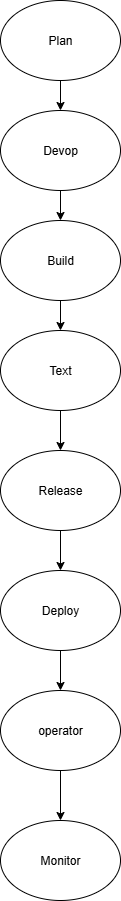

The diagram above was exported from draw.io. Its source (the exported page's mxGraphModel, read from the mxfile embedded in the PNG):
<mxGraphModel dx="786" dy="451" grid="1" gridSize="10" guides="1" tooltips="1" connect="1" arrows="1" fold="1" page="1" pageScale="1" pageWidth="850" pageHeight="1100" math="0" shadow="0">
  <root>
    <mxCell id="0" />
    <mxCell id="1" parent="0" />
    <mxCell id="Z-hMSXgB_9C_chFju-fv-13" value="" style="edgeStyle=orthogonalEdgeStyle;rounded=0;orthogonalLoop=1;jettySize=auto;html=1;" edge="1" parent="1" source="Z-hMSXgB_9C_chFju-fv-1" target="Z-hMSXgB_9C_chFju-fv-2">
      <mxGeometry relative="1" as="geometry" />
    </mxCell>
    <mxCell id="Z-hMSXgB_9C_chFju-fv-1" value="Plan" style="ellipse;whiteSpace=wrap;html=1;" vertex="1" parent="1">
      <mxGeometry x="330" y="10" width="120" height="80" as="geometry" />
    </mxCell>
    <mxCell id="Z-hMSXgB_9C_chFju-fv-14" value="" style="edgeStyle=orthogonalEdgeStyle;rounded=0;orthogonalLoop=1;jettySize=auto;html=1;" edge="1" parent="1" source="Z-hMSXgB_9C_chFju-fv-2" target="Z-hMSXgB_9C_chFju-fv-3">
      <mxGeometry relative="1" as="geometry" />
    </mxCell>
    <mxCell id="Z-hMSXgB_9C_chFju-fv-2" value="Devop" style="ellipse;whiteSpace=wrap;html=1;" vertex="1" parent="1">
      <mxGeometry x="330" y="120" width="120" height="80" as="geometry" />
    </mxCell>
    <mxCell id="Z-hMSXgB_9C_chFju-fv-15" value="" style="edgeStyle=orthogonalEdgeStyle;rounded=0;orthogonalLoop=1;jettySize=auto;html=1;" edge="1" parent="1" source="Z-hMSXgB_9C_chFju-fv-3" target="Z-hMSXgB_9C_chFju-fv-6">
      <mxGeometry relative="1" as="geometry" />
    </mxCell>
    <mxCell id="Z-hMSXgB_9C_chFju-fv-3" value="Build" style="ellipse;whiteSpace=wrap;html=1;" vertex="1" parent="1">
      <mxGeometry x="330" y="230" width="120" height="80" as="geometry" />
    </mxCell>
    <mxCell id="Z-hMSXgB_9C_chFju-fv-18" value="" style="edgeStyle=orthogonalEdgeStyle;rounded=0;orthogonalLoop=1;jettySize=auto;html=1;" edge="1" parent="1" source="Z-hMSXgB_9C_chFju-fv-4" target="Z-hMSXgB_9C_chFju-fv-8">
      <mxGeometry relative="1" as="geometry" />
    </mxCell>
    <mxCell id="Z-hMSXgB_9C_chFju-fv-4" value="Deploy" style="ellipse;whiteSpace=wrap;html=1;" vertex="1" parent="1">
      <mxGeometry x="330" y="580" width="120" height="80" as="geometry" />
    </mxCell>
    <mxCell id="Z-hMSXgB_9C_chFju-fv-16" value="" style="edgeStyle=orthogonalEdgeStyle;rounded=0;orthogonalLoop=1;jettySize=auto;html=1;" edge="1" parent="1" source="Z-hMSXgB_9C_chFju-fv-5" target="Z-hMSXgB_9C_chFju-fv-4">
      <mxGeometry relative="1" as="geometry" />
    </mxCell>
    <mxCell id="Z-hMSXgB_9C_chFju-fv-5" value="Release" style="ellipse;whiteSpace=wrap;html=1;" vertex="1" parent="1">
      <mxGeometry x="330" y="460" width="120" height="80" as="geometry" />
    </mxCell>
    <mxCell id="Z-hMSXgB_9C_chFju-fv-17" value="" style="edgeStyle=orthogonalEdgeStyle;rounded=0;orthogonalLoop=1;jettySize=auto;html=1;" edge="1" parent="1" source="Z-hMSXgB_9C_chFju-fv-6" target="Z-hMSXgB_9C_chFju-fv-5">
      <mxGeometry relative="1" as="geometry" />
    </mxCell>
    <mxCell id="Z-hMSXgB_9C_chFju-fv-6" value="Text" style="ellipse;whiteSpace=wrap;html=1;" vertex="1" parent="1">
      <mxGeometry x="330" y="340" width="120" height="80" as="geometry" />
    </mxCell>
    <mxCell id="Z-hMSXgB_9C_chFju-fv-7" value="Monitor" style="ellipse;whiteSpace=wrap;html=1;" vertex="1" parent="1">
      <mxGeometry x="330" y="830" width="120" height="80" as="geometry" />
    </mxCell>
    <mxCell id="Z-hMSXgB_9C_chFju-fv-12" value="" style="edgeStyle=orthogonalEdgeStyle;rounded=0;orthogonalLoop=1;jettySize=auto;html=1;" edge="1" parent="1" source="Z-hMSXgB_9C_chFju-fv-8" target="Z-hMSXgB_9C_chFju-fv-7">
      <mxGeometry relative="1" as="geometry" />
    </mxCell>
    <mxCell id="Z-hMSXgB_9C_chFju-fv-8" value="operator" style="ellipse;whiteSpace=wrap;html=1;" vertex="1" parent="1">
      <mxGeometry x="330" y="700" width="120" height="80" as="geometry" />
    </mxCell>
    <mxCell id="Z-hMSXgB_9C_chFju-fv-9" value="" style="shape=flexArrow;endArrow=classic;html=1;rounded=0;width=17;endSize=6.89;" edge="1" parent="1" target="Z-hMSXgB_9C_chFju-fv-8">
      <mxGeometry width="50" height="50" relative="1" as="geometry">
        <mxPoint x="380" y="700" as="sourcePoint" />
        <mxPoint x="430" y="650" as="targetPoint" />
      </mxGeometry>
    </mxCell>
  </root>
</mxGraphModel>